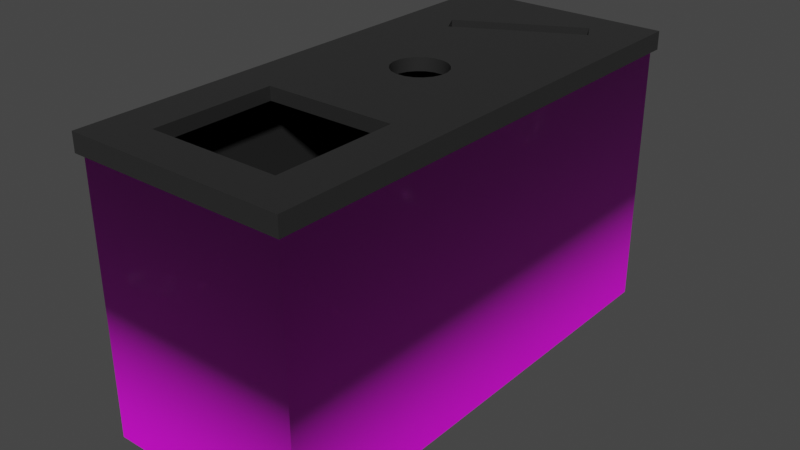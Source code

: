 # Source: trash-large.blend  (saved by Blender 3.6.13; exported with 4.5.12 LTS)
import bpy
from mathutils import Matrix  # noqa: F401  (used for matrix-valued properties, if any)

bpy.ops.wm.read_factory_settings(use_empty=True)
scene = bpy.context.scene
scene.name = 'Scene'

# ---- collections
col_collection = bpy.data.collections.new('Collection'); scene.collection.children.link(col_collection)

# ---- images (referenced by path relative to the original .blend; pixels are not part of the script)
import os
ASSET_DIR = os.environ.get("B2B_ASSET_DIR", "")  # directory of the original .blend (textures are referenced by path, not embedded)
HERE = os.path.dirname(os.path.abspath(__file__))  # packed textures are extracted next to this script under _unpacked/

def load_image(name, relpath, width, height, colorspace="sRGB"):
    """Load a texture the original file referenced (path relative to the .blend, or extracted next to this script)."""
    p = next((c for c in (os.path.join(HERE, relpath), os.path.join(ASSET_DIR, relpath)) if relpath and os.path.exists(c)), "")
    if p:
        img = bpy.data.images.load(p, check_existing=True)
        img.name = name
    else:  # same state as the original file: an image datablock whose file is absent (Cycles renders it pink)
        img = bpy.data.images.new(name, width, height)
        img.source = "FILE"
        img.filepath = "//" + (relpath or name)
    img.colorspace_settings.name = colorspace
    return img
img_tabletexture_jpeg = load_image('TableTexture.jpeg', 'TableTexture.jpeg', 1024, 1024, 'sRGB')

# ---- materials (node trees are filled in below, after node groups)
mat_material = bpy.data.materials.new('Material')
mat_material.alpha_threshold = 0.0
mat_material.use_transparent_shadow = False
mat_material.roughness = 0.5
mat_material.line_color = (0.0, 0.0, 0.0, 1.0)
mat_dark = bpy.data.materials.new('dark')
mat_dark.use_transparent_shadow = False

# ---- node groups
ng_auto_smooth = bpy.data.node_groups.new('Auto Smooth', 'GeometryNodeTree')
_s = ng_auto_smooth.interface.new_socket(name='Geometry', in_out='OUTPUT', socket_type='NodeSocketGeometry')
_s = ng_auto_smooth.interface.new_socket(name='Geometry', in_out='INPUT', socket_type='NodeSocketGeometry')
_s = ng_auto_smooth.interface.new_socket(name='Angle', in_out='INPUT', socket_type='NodeSocketFloat')
_s.subtype = 'ANGLE'
_s.min_value = 0.0
_s.max_value = 3.142
ng_auto_smooth.is_modifier = True
_N = ng_auto_smooth.nodes; _L = ng_auto_smooth.links
n0 = _N.new('NodeGroupOutput'); n0.name = 'Group Output'; n0.location = (480, -100)
n1 = _N.new('NodeGroupInput'); n1.name = 'Group Input'; n1.location = (-420, -300)
n2 = _N.new('NodeGroupInput'); n2.name = 'Group Input.001'; n2.location = (-60, -100)
n3 = _N.new('GeometryNodeSetShadeSmooth'); n3.name = 'Set Shade Smooth'; n3.location = (120, -100)
n3.domain = 'EDGE'
n4 = _N.new('GeometryNodeSetShadeSmooth'); n4.name = 'Set Shade Smooth.001'; n4.location = (300, -100)
n5 = _N.new('GeometryNodeInputMeshEdgeAngle'); n5.name = 'Edge Angle'; n5.location = (-420, -220)
n6 = _N.new('GeometryNodeInputEdgeSmooth'); n6.name = 'Is Edge Smooth'; n6.location = (-60, -160)
n7 = _N.new('GeometryNodeInputShadeSmooth'); n7.name = 'Is Face Smooth'; n7.location = (-240, -340)
n8 = _N.new('FunctionNodeBooleanMath'); n8.name = 'Boolean Math'; n8.location = (-60, -220)
n9 = _N.new('FunctionNodeCompare'); n9.name = 'Compare'; n9.location = (-240, -180)
n9.operation = 'LESS_EQUAL'
_L.new(n5.outputs[0], n9.inputs[0])
_L.new(n4.outputs[0], n0.inputs[0])
_L.new(n1.outputs[1], n9.inputs[1])
_L.new(n9.outputs[0], n8.inputs[0])
_L.new(n7.outputs[0], n8.inputs[1])
_L.new(n2.outputs[0], n3.inputs[0])
_L.new(n6.outputs[0], n3.inputs[1])
_L.new(n3.outputs[0], n4.inputs[0])
_L.new(n8.outputs[0], n3.inputs[2])
n0.is_active_output = True

# ---- material node trees
mat_material.use_nodes = True; mat_material.node_tree.nodes.clear()
_N = mat_material.node_tree.nodes; _L = mat_material.node_tree.links
n0 = _N.new('ShaderNodeOutputMaterial'); n0.name = 'Material Output'; n0.location = (300, 300)
n1 = _N.new('ShaderNodeBsdfPrincipled'); n1.name = 'Principled BSDF'; n1.location = (10, 300)
n1.distribution = 'GGX'
n1.subsurface_method = 'RANDOM_WALK_SKIN'
n1.inputs[3].default_value = 1.45
n1.inputs[27].default_value = (0.0, 0.0, 0.0, 1.0)
n1.inputs[28].default_value = 1.0
n2 = _N.new('ShaderNodeTexImage'); n2.name = 'Image Texture'; n2.location = (-280, 260)
n2.image = img_tabletexture_jpeg
_L.new(n1.outputs[0], n0.inputs[0])
_L.new(n2.outputs[0], n1.inputs[0])
n0.is_active_output = True
mat_dark.use_nodes = True; mat_dark.node_tree.nodes.clear()
_N = mat_dark.node_tree.nodes; _L = mat_dark.node_tree.links
n0 = _N.new('ShaderNodeBsdfPrincipled'); n0.name = 'Principled BSDF'; n0.location = (10, 300)
n0.distribution = 'GGX'
n0.subsurface_method = 'RANDOM_WALK_SKIN'
n0.inputs[0].default_value = (0.02365, 0.02365, 0.02365, 1.0)
n0.inputs[2].default_value = 0.3
n0.inputs[3].default_value = 1.45
n0.inputs[27].default_value = (0.0, 0.0, 0.0, 1.0)
n0.inputs[28].default_value = 1.0
n1 = _N.new('ShaderNodeOutputMaterial'); n1.name = 'Material Output'; n1.location = (300, 300)
_L.new(n0.outputs[0], n1.inputs[0])
n1.is_active_output = True

# ---- world
world_world = bpy.data.worlds.new('World'); scene.world = world_world
world_world.use_nodes = True; world_world.node_tree.nodes.clear()
_N = world_world.node_tree.nodes; _L = world_world.node_tree.links
n0 = _N.new('ShaderNodeOutputWorld'); n0.name = 'World Output'; n0.location = (300, 300)
n1 = _N.new('ShaderNodeBackground'); n1.name = 'Background'; n1.location = (10, 300)
n1.inputs[0].default_value = (0.05088, 0.05088, 0.05088, 1.0)
_L.new(n1.outputs[0], n0.inputs[0])
n0.is_active_output = True
world_world.color = (0.05088, 0.05088, 0.05088)
world_world.use_sun_shadow = False
world_world.sun_shadow_jitter_overblur = 0.0

# ---- meshes
me_cube = bpy.data.meshes.new('Cube')
me_cube.from_pydata([(0.632, 1.497, 1.615), (0.632, 1.497, 0.0), (0.632, -1.497, 1.615), (0.632, -1.497, 0.0), (-0.632, 1.497, 1.615), (-0.632, 1.497, 0.0), (-0.632, -1.497, 1.615), (-0.632, -1.497, 0.0), (-0.632, -0.2922, 0.0), (0.632, -0.2922, 1.615), (-0.632, -0.2922, 1.615), (0.632, -0.2922, 0.0), (0.6595, -1.526, 1.615), (-0.6595, -1.526, 1.615), (0.6595, -0.2922, 1.615), (-0.6595, -0.2922, 1.615), (-0.6595, 1.526, 1.615), (0.6595, 1.526, 1.615), (0.6595, -1.526, 1.725), (-0.6595, -1.526, 1.725), (0.6595, -0.2922, 1.725), (-0.6595, -0.2922, 1.725), (-0.6595, 1.526, 1.725), (0.6595, 1.526, 1.725), (-0.632, 0.6024, 1.615), (0.632, 0.6024, 0.0), (-0.632, 0.6024, 0.0), (0.632, 0.6024, 1.615), (-0.6595, 0.6167, 1.615), (0.6595, 0.6167, 1.615), (-0.6595, 0.6167, 1.725), (0.6595, 0.6167, 1.725), (0.3957, -1.279, 1.725), (-0.3957, -1.279, 1.725), (0.3957, -0.5389, 1.725), (-0.3957, -0.5389, 1.725), (-0.3219, 0.8229, 1.725), (-0.3856, 0.9425, 1.725), (0.3219, 1.319, 1.725), (0.3856, 1.2, 1.725), (0.2782, 0.3906, 1.725), (0.02841, 0.3221, 1.725), (0.1627, 0.1878, 1.725), (0.07627, 0.3063, 1.725), (0.1163, 0.2757, 1.725), (0.1469, 0.2357, 1.725), (0.1627, 0.1367, 1.725), (0.02841, 0.002385, 1.725), (0.2782, -0.0661, 1.725), (0.1469, 0.0888, 1.725), (0.1163, 0.04876, 1.725), (0.07627, 0.01816, 1.725), (-0.02841, 0.002385, 1.725), (-0.1627, 0.1367, 1.725), (-0.2782, -0.0661, 1.725), (-0.07627, 0.01816, 1.725), (-0.1163, 0.04876, 1.725), (-0.1469, 0.0888, 1.725), (-0.1627, 0.1878, 1.725), (-0.02841, 0.3221, 1.725), (-0.2782, 0.3906, 1.725), (-0.1469, 0.2357, 1.725), (-0.1163, 0.2757, 1.725), (-0.07627, 0.3063, 1.725), (0.3957, -1.279, 1.646), (-0.3957, -1.279, 1.646), (0.3957, -0.5389, 1.646), (-0.3957, -0.5389, 1.646), (-0.3219, 0.8229, 1.646), (-0.3856, 0.9425, 1.646), (0.3219, 1.319, 1.646), (0.3856, 1.2, 1.646), (0.02841, 0.3221, 1.646), (0.07627, 0.3063, 1.646), (0.1163, 0.2757, 1.646), (0.1469, 0.2357, 1.646), (0.1627, 0.1878, 1.646), (0.1627, 0.1367, 1.646), (0.1469, 0.0888, 1.646), (0.1163, 0.04876, 1.646), (0.07627, 0.01816, 1.646), (0.02841, 0.002385, 1.646), (-0.02841, 0.002385, 1.646), (-0.07627, 0.01816, 1.646), (-0.1163, 0.04876, 1.646), (-0.1469, 0.0888, 1.646), (-0.1627, 0.1367, 1.646), (-0.1627, 0.1878, 1.646), (-0.1469, 0.2357, 1.646), (-0.1163, 0.2757, 1.646), (-0.07627, 0.3063, 1.646), (-0.02841, 0.3221, 1.646), (0.6035, -1.426, 1.615), (-0.6035, -1.426, 1.615), (0.6035, -0.2755, 1.615), (-0.6035, 0.5788, 1.615), (-0.6035, 1.433, 1.615), (0.6035, 1.433, 1.615), (0.6035, 0.5788, 1.615), (-0.6035, -0.2755, 1.615), (0.6035, -1.426, 0.568), (-0.6035, -1.426, 0.568), (0.6035, -0.2755, 0.568), (-0.6035, 0.5788, 0.568), (-0.6035, 1.433, 0.568), (0.6035, 1.433, 0.568), (0.6035, 0.5788, 0.568), (-0.6035, -0.2755, 0.568)], [], [(6, 2, 12, 13), (3, 2, 6, 7), (26, 24, 4, 5), (8, 11, 3, 7), (11, 9, 2, 3), (5, 4, 0, 1), (25, 27, 9, 11), (26, 25, 11, 8), (7, 6, 10, 8), (0, 4, 16, 17), (29, 17, 23, 31), (12, 14, 20, 18), (27, 0, 17, 29), (24, 10, 15, 28), (2, 9, 14, 12), (10, 6, 13, 15), (19, 18, 32, 33), (28, 15, 21, 30), (13, 12, 18, 19), (15, 13, 19, 21), (17, 16, 22, 23), (16, 28, 30, 22), (23, 22, 37, 38), (4, 24, 28, 16), (9, 27, 29, 14), (14, 29, 31, 20), (5, 1, 25, 26), (1, 0, 27, 25), (8, 10, 24, 26), (49, 46, 77, 78), (21, 19, 33, 35), (18, 20, 34, 32), (20, 21, 35, 34), (31, 30, 60, 59, 41, 40), (21, 20, 48, 47, 52, 54), (30, 21, 54, 53, 58, 60), (62, 61, 88, 89), (37, 36, 68, 69), (30, 31, 39, 36), (31, 23, 38, 39), (22, 30, 36, 37), (42, 40, 41, 43, 44, 45), (48, 46, 49, 50, 51, 47), (54, 52, 55, 56, 57, 53), (60, 58, 61, 62, 63, 59), (20, 31, 40, 42, 46, 48), (0, 27, 98, 97), (38, 37, 69, 70), (59, 63, 90, 91), (50, 49, 78, 79), (39, 38, 70, 71), (63, 62, 89, 90), (47, 51, 80, 81), (36, 39, 71, 68), (51, 50, 79, 80), (33, 32, 64, 65), (32, 34, 66, 64), (55, 52, 82, 83), (46, 42, 76, 77), (35, 33, 65, 67), (56, 55, 83, 84), (43, 41, 72, 73), (41, 59, 91, 72), (34, 35, 67, 66), (53, 57, 85, 86), (44, 43, 73, 74), (58, 53, 86, 87), (57, 56, 84, 85), (52, 47, 81, 82), (42, 45, 75, 76), (61, 58, 87, 88), (45, 44, 74, 75), (98, 106, 102, 94), (6, 10, 99, 93), (4, 0, 97, 96), (2, 6, 93, 92), (27, 9, 94, 98), (10, 24, 95, 99), (24, 4, 96, 95), (9, 2, 92, 94), (102, 106, 105, 104, 103, 107, 101, 100), (95, 103, 104, 96), (92, 100, 101, 93), (97, 105, 106, 98), (93, 101, 107, 99), (96, 104, 105, 97), (94, 102, 100, 92), (99, 107, 103, 95)])
me_cube.polygons.foreach_set('use_smooth', [True] * 88)
me_cube.polygons.foreach_set('material_index', [1, 0, 0, 0, 0, 0, 0, 0, 0, 1, 1, 1, 1, 1, 1, 1, 1, 1, 1, 1, 1, 1, 1, 1, 1, 1, 0, 0, 0, 1, 1, 1, 1, 1, 1, 1, 1, 1, 1, 1, 1, 1, 1, 1, 1, 1, 0, 1, 1, 1, 1, 1, 1, 1, 1, 1, 1, 1, 1, 1, 1, 1, 1, 1, 1, 1, 1, 1, 1, 1, 1, 1, 1, 1, 1, 0, 1, 0, 1, 1, 1, 1, 1, 1, 1, 1, 1, 1])
_uv = me_cube.uv_layers.new(name='UVMap')
_uv.uv.foreach_set('vector', [0.2136, 0.004722, 0.004536, 0.004722, 0.0, 0.0, 0.2182, 0.0, 0.0, 0.772, 0.0, 0.5047, 0.2091, 0.5047, 0.2091, 0.772, 0.7036, 0.148, 0.4363, 0.148, 0.4363, 2.037e-08, 0.7036, 8.685e-09, 0.6455, 0.6946, 0.4363, 0.6946, 0.4363, 0.4953, 0.6455, 0.4953, 0.9708, 0.1993, 0.7036, 0.1993, 0.7036, 8.685e-09, 0.9708, -2.996e-09, 0.2091, 0.772, 0.2091, 0.5047, 0.4182, 0.5047, 0.4182, 0.772, 0.9708, 0.3473, 0.7036, 0.3473, 0.7036, 0.1993, 0.9708, 0.1993, 0.6455, 0.8426, 0.4363, 0.8426, 0.4363, 0.6946, 0.6455, 0.6946, 0.7036, 0.4953, 0.4363, 0.4953, 0.4363, 0.296, 0.7036, 0.296, 0.004536, 0.5, 0.2136, 0.5, 0.2182, 0.5047, 0.0, 0.5047, 0.9889, 0.3544, 0.9889, 0.5047, 0.9708, 0.5047, 0.9708, 0.3544, 0.9889, -3.787e-09, 0.9889, 0.204, 0.9708, 0.204, 0.9708, -2.996e-09, 0.004536, 0.352, 0.004536, 0.5, 0.0, 0.5047, 0.0, 0.3544, 0.2136, 0.352, 0.2136, 0.204, 0.2182, 0.204, 0.2182, 0.3544, 0.004536, 0.004722, 0.004536, 0.204, 0.0, 0.204, 0.0, 0.0, 0.2136, 0.204, 0.2136, 0.004722, 0.2182, 0.0, 0.2182, 0.204, 0.2182, 0.0, 0.4363, 0.0, 0.3927, 0.04081, 0.2618, 0.04081, 0.6635, 0.6456, 0.6635, 0.796, 0.6455, 0.796, 0.6455, 0.6456, 0.6816, 0.4953, 0.6816, 0.7135, 0.6635, 0.7135, 0.6635, 0.4953, 0.6635, 0.796, 0.6635, 1.0, 0.6455, 1.0, 0.6455, 0.796, 0.6997, 0.4953, 0.6997, 0.7135, 0.6816, 0.7135, 0.6816, 0.4953, 0.6635, 0.4953, 0.6635, 0.6456, 0.6455, 0.6456, 0.6455, 0.4953, 0.4363, 0.5047, 0.2182, 0.5047, 0.2635, 0.4083, 0.3805, 0.4706, 0.2136, 0.5, 0.2136, 0.352, 0.2182, 0.3544, 0.2182, 0.5047, 0.004536, 0.204, 0.004536, 0.352, 0.0, 0.3544, 0.0, 0.204, 0.9889, 0.204, 0.9889, 0.3544, 0.9708, 0.3544, 0.9708, 0.204, 0.6455, 0.9906, 0.4363, 0.9906, 0.4363, 0.8426, 0.6455, 0.8426, 0.9708, 0.4953, 0.7036, 0.4953, 0.7036, 0.3473, 0.9708, 0.3473, 0.7036, 0.296, 0.4363, 0.296, 0.4363, 0.148, 0.7036, 0.148, 0.3516, 0.267, 0.3542, 0.275, 0.3542, 0.275, 0.3516, 0.267, 0.2182, 0.204, 0.2182, 0.0, 0.2618, 0.04081, 0.2618, 0.1632, 0.4363, 0.0, 0.4363, 0.204, 0.3927, 0.1632, 0.3927, 0.04081, 0.4363, 0.204, 0.2182, 0.204, 0.2618, 0.1632, 0.3927, 0.1632, 0.4363, 0.3544, 0.2182, 0.3544, 0.2812, 0.317, 0.3226, 0.3056, 0.332, 0.3056, 0.3733, 0.317, 0.2182, 0.204, 0.4363, 0.204, 0.3733, 0.2414, 0.332, 0.2528, 0.3226, 0.2528, 0.2812, 0.2414, 0.2182, 0.3544, 0.2182, 0.204, 0.2812, 0.2414, 0.3003, 0.275, 0.3003, 0.2834, 0.2812, 0.317, 0.308, 0.298, 0.303, 0.2914, 0.303, 0.2914, 0.308, 0.298, 0.2635, 0.4083, 0.274, 0.3885, 0.274, 0.3885, 0.2635, 0.4083, 0.2182, 0.3544, 0.4363, 0.3544, 0.3911, 0.4508, 0.274, 0.3885, 0.4363, 0.3544, 0.4363, 0.5047, 0.3805, 0.4706, 0.3911, 0.4508, 0.2182, 0.5047, 0.2182, 0.3544, 0.274, 0.3885, 0.2635, 0.4083, 0.3542, 0.2834, 0.3733, 0.317, 0.332, 0.3056, 0.3399, 0.303, 0.3465, 0.298, 0.3516, 0.2914, 0.3733, 0.2414, 0.3542, 0.275, 0.3516, 0.267, 0.3465, 0.2604, 0.3399, 0.2554, 0.332, 0.2528, 0.2812, 0.2414, 0.3226, 0.2528, 0.3146, 0.2554, 0.308, 0.2604, 0.303, 0.267, 0.3003, 0.275, 0.2812, 0.317, 0.3003, 0.2834, 0.303, 0.2914, 0.308, 0.298, 0.3146, 0.303, 0.3226, 0.3056, 0.4363, 0.204, 0.4363, 0.3544, 0.3733, 0.317, 0.3542, 0.2834, 0.3542, 0.275, 0.3733, 0.2414, 0.7036, 0.4953, 0.7036, 0.3473, 0.7036, 0.3473, 0.7036, 0.4953, 0.3805, 0.4706, 0.2635, 0.4083, 0.2635, 0.4083, 0.3805, 0.4706, 0.3226, 0.3056, 0.3146, 0.303, 0.3146, 0.303, 0.3226, 0.3056, 0.3465, 0.2604, 0.3516, 0.267, 0.3516, 0.267, 0.3465, 0.2604, 0.3911, 0.4508, 0.3805, 0.4706, 0.3805, 0.4706, 0.3911, 0.4508, 0.3146, 0.303, 0.308, 0.298, 0.308, 0.298, 0.3146, 0.303, 0.332, 0.2528, 0.3399, 0.2554, 0.3399, 0.2554, 0.332, 0.2528, 0.274, 0.3885, 0.3911, 0.4508, 0.3911, 0.4508, 0.274, 0.3885, 0.3399, 0.2554, 0.3465, 0.2604, 0.3465, 0.2604, 0.3399, 0.2554, 0.2618, 0.04081, 0.3927, 0.04081, 0.3927, 0.04081, 0.2618, 0.04081, 0.3927, 0.04081, 0.3927, 0.1632, 0.3927, 0.1632, 0.3927, 0.04081, 0.3146, 0.2554, 0.3226, 0.2528, 0.3226, 0.2528, 0.3146, 0.2554, 0.3542, 0.275, 0.3542, 0.2834, 0.3542, 0.2834, 0.3542, 0.275, 0.2618, 0.1632, 0.2618, 0.04081, 0.2618, 0.04081, 0.2618, 0.1632, 0.308, 0.2604, 0.3146, 0.2554, 0.3146, 0.2554, 0.308, 0.2604, 0.3399, 0.303, 0.332, 0.3056, 0.332, 0.3056, 0.3399, 0.303, 0.332, 0.3056, 0.3226, 0.3056, 0.3226, 0.3056, 0.332, 0.3056, 0.3927, 0.1632, 0.2618, 0.1632, 0.2618, 0.1632, 0.3927, 0.1632, 0.3003, 0.275, 0.303, 0.267, 0.303, 0.267, 0.3003, 0.275, 0.3465, 0.298, 0.3399, 0.303, 0.3399, 0.303, 0.3465, 0.298, 0.3003, 0.2834, 0.3003, 0.275, 0.3003, 0.275, 0.3003, 0.2834, 0.303, 0.267, 0.308, 0.2604, 0.308, 0.2604, 0.303, 0.267, 0.3226, 0.2528, 0.332, 0.2528, 0.332, 0.2528, 0.3226, 0.2528, 0.3542, 0.2834, 0.3516, 0.2914, 0.3516, 0.2914, 0.3542, 0.2834, 0.303, 0.2914, 0.3003, 0.2834, 0.3003, 0.2834, 0.303, 0.2914, 0.3516, 0.2914, 0.3465, 0.298, 0.3465, 0.298, 0.3516, 0.2914, 0.004536, 0.352, 0.004536, 0.352, 0.004536, 0.204, 0.004536, 0.204, 0.2136, 0.004722, 0.2136, 0.204, 0.2136, 0.204, 0.2136, 0.004722, 0.2136, 0.5, 0.004536, 0.5, 0.004536, 0.5, 0.2136, 0.5, 0.0, 0.5047, 0.2091, 0.5047, 0.2091, 0.5047, 0.0, 0.5047, 0.004536, 0.352, 0.004536, 0.204, 0.004536, 0.204, 0.004536, 0.352, 0.4363, 0.296, 0.4363, 0.148, 0.4363, 0.148, 0.4363, 0.296, 0.2136, 0.352, 0.2136, 0.5, 0.2136, 0.5, 0.2136, 0.352, 0.004536, 0.204, 0.004536, 0.004722, 0.004536, 0.004722, 0.004536, 0.204, 0.0, 0.0, 0.0, 0.0, 0.0, 0.0, 0.0, 0.0, 0.0, 0.0, 0.0, 0.0, 0.0, 0.0, 0.0, 0.0, 0.2136, 0.352, 0.2136, 0.352, 0.2136, 0.5, 0.2136, 0.5, 0.0, 0.5047, 0.0, 0.5047, 0.2091, 0.5047, 0.2091, 0.5047, 0.7036, 0.4953, 0.7036, 0.4953, 0.7036, 0.3473, 0.7036, 0.3473, 0.2136, 0.004722, 0.2136, 0.004722, 0.2136, 0.204, 0.2136, 0.204, 0.2136, 0.5, 0.2136, 0.5, 0.004536, 0.5, 0.004536, 0.5, 0.004536, 0.204, 0.004536, 0.204, 0.004536, 0.004722, 0.004536, 0.004722, 0.4363, 0.296, 0.4363, 0.296, 0.4363, 0.148, 0.4363, 0.148])
me_cube.materials.append(mat_material)
me_cube.materials.append(mat_dark)
me_cube.use_mirror_vertex_groups = False
me_cube.update()

# ---- objects
ob_cube = bpy.data.objects.new('Cube', me_cube)

# ---- transforms, parenting, visibility, modifiers, constraints
ob_cube.location = (0.0, 0.0, 0.0)
ob_cube.lock_rotations_4d = False
ob_cube.empty_display_type = 'ARROWS'
ob_cube.lineart.crease_threshold = 0.0
_m = ob_cube.modifiers.new('Auto Smooth', 'NODES')
_m.node_group = ng_auto_smooth
_gi = [s.identifier for s in ng_auto_smooth.interface.items_tree if s.item_type == 'SOCKET' and s.in_out == 'INPUT']
_m[_gi[1]] = 0.5236  # Angle

# ---- collection membership
col_collection.objects.link(ob_cube)

# ---- scene / render settings (as saved in the file)
scene.frame_start = 1; scene.frame_end = 250; scene.frame_set(1)
scene.render.engine = 'BLENDER_EEVEE_NEXT'
scene.cycles.sampling_pattern = 'TABULATED_SOBOL'
scene.view_settings.view_transform = 'Filmic'
bpy.context.view_layer.update()

# ---- added for rendering (the .blend has no active camera and no usable light): camera, sun
cam_auto = bpy.data.cameras.new('AutoCamera')
cam_auto.lens = 50.0
cam_auto.sensor_width = 36.0
cam_auto.clip_end = 1000.0
ob_auto_camera = bpy.data.objects.new('AutoCamera', cam_auto)
scene.collection.objects.link(ob_auto_camera)
ob_auto_camera.location = (3.46485, -4.15783, 3.6343)
ob_auto_camera.rotation_euler = (1.09748, -7.21219e-08, 0.694738)
scene.camera = ob_auto_camera
light_auto_sun = bpy.data.lights.new('AutoSun', 'SUN')
light_auto_sun.energy = 3.0
light_auto_sun.angle = 0.0523599
ob_auto_sun = bpy.data.objects.new('AutoSun', light_auto_sun)
scene.collection.objects.link(ob_auto_sun)
ob_auto_sun.rotation_euler = (0.872665, 0.174533, 0.523599)
bpy.context.view_layer.update()
